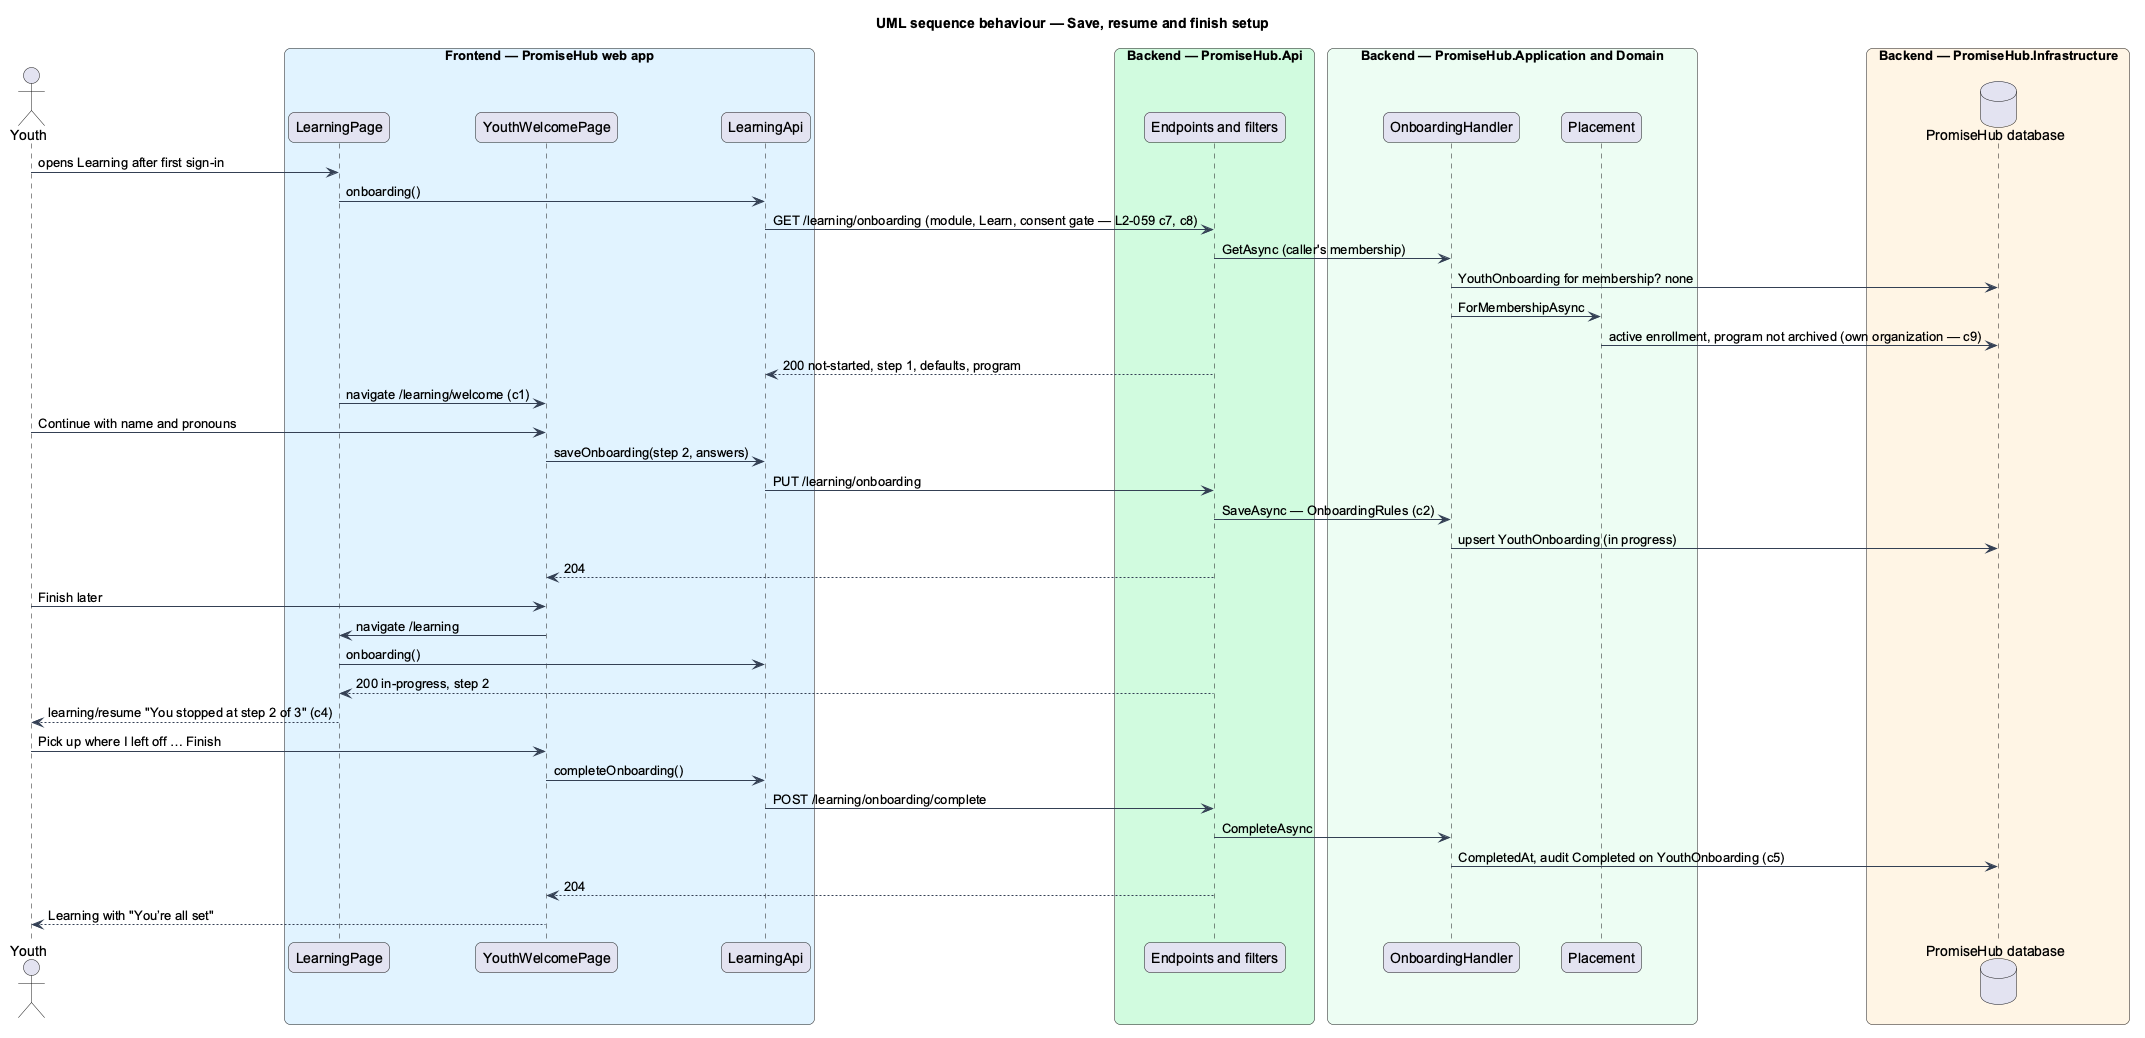

The diagram above was rendered by PlantUML. Its source (embedded in the PNG):
@startuml
title UML sequence behaviour — Save, resume and finish setup
skinparam backgroundColor #FFFFFF
skinparam shadowing false
skinparam roundcorner 12
skinparam defaultFontName Arial
skinparam ArrowColor #344054
actor "Youth" as actor
box "Frontend — PromiseHub web app" #E0F2FE
  participant "LearningPage" as lpage
  participant "YouthWelcomePage" as wpage
  participant "LearningApi" as lapi
end box
box "Backend — PromiseHub.Api" #D1FADF
  participant "Endpoints and filters" as ep
end box
box "Backend — PromiseHub.Application and Domain" #ECFDF3
  participant "OnboardingHandler" as h
  participant "Placement" as p
end box
box "Backend — PromiseHub.Infrastructure" #FFF4E5
  database "PromiseHub database" as db
end box
actor -> lpage : opens Learning after first sign-in
lpage -> lapi : onboarding()
lapi -> ep : GET /learning/onboarding (module, Learn, consent gate — L2-059 c7, c8)
ep -> h : GetAsync (caller's membership)
h -> db : YouthOnboarding for membership? none
h -> p : ForMembershipAsync
p -> db : active enrollment, program not archived (own organization — c9)
ep --> lapi : 200 not-started, step 1, defaults, program
lpage -> wpage : navigate /learning/welcome (c1)
actor -> wpage : Continue with name and pronouns
wpage -> lapi : saveOnboarding(step 2, answers)
lapi -> ep : PUT /learning/onboarding
ep -> h : SaveAsync — OnboardingRules (c2)
h -> db : upsert YouthOnboarding (in progress)
ep --> wpage : 204
actor -> wpage : Finish later
wpage -> lpage : navigate /learning
lpage -> lapi : onboarding()
ep --> lpage : 200 in-progress, step 2
lpage --> actor : learning/resume "You stopped at step 2 of 3" (c4)
actor -> wpage : Pick up where I left off … Finish
wpage -> lapi : completeOnboarding()
lapi -> ep : POST /learning/onboarding/complete
ep -> h : CompleteAsync
h -> db : CompletedAt, audit Completed on YouthOnboarding (c5)
ep --> wpage : 204
wpage --> actor : Learning with "You’re all set"
@enduml